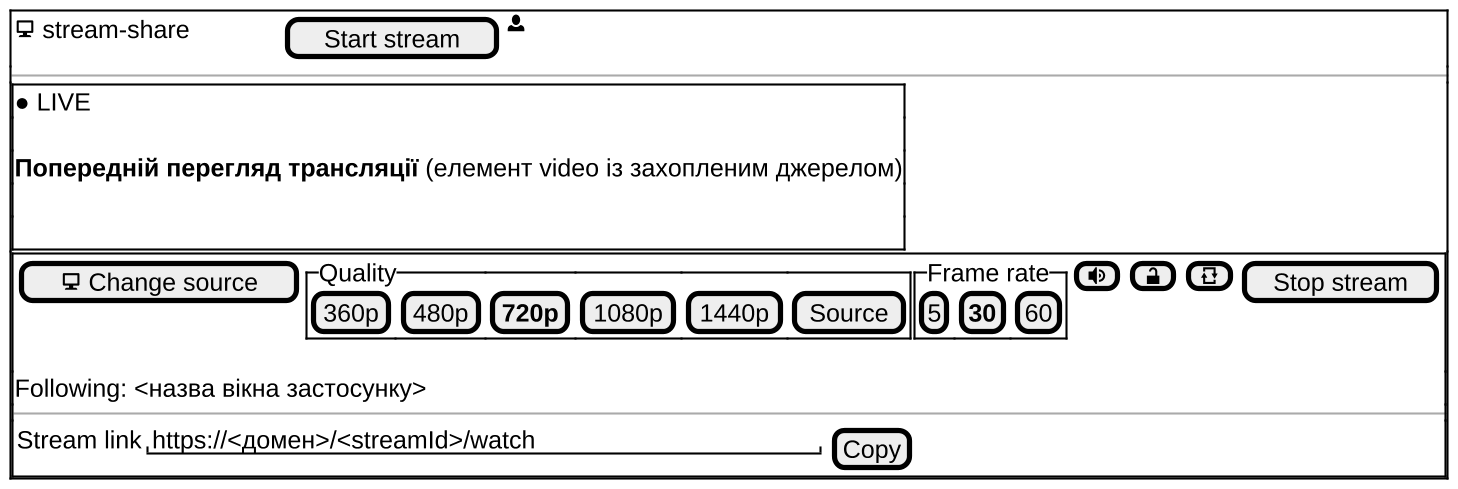

The diagram above was rendered by PlantUML. Its source (embedded in the PNG):
@startsalt
!pragma layout smetana
skinparam defaultFontName "Liberation Serif"
skinparam dpi 200
{+
  { <&monitor> stream-share | . | . | . | . | . | . | . | . | [Start stream] | <&person> }
  --
  {+
    ● LIVE
    .
    <b>Попередній перегляд трансляції</b> (елемент video із захопленим джерелом)
    .
    .
  }
  {+
    {
      [<&monitor> Change source] | {^"Quality"
        [360p] | [480p] | [<b>720p</b>] | [1080p] | [1440p] | [Source]
      } | {^"Frame rate"
        [5] | [<b>30</b>] | [60]
      } | [<&volume-high>] | [<&lock-unlocked>] | [<&loop-square>] | [Stop stream]
    }
    Following: <назва вікна застосунку>
    --
    { Stream link | "https://<домен>/<streamId>/watch        " | [Copy] }
  }
}
@endsalt